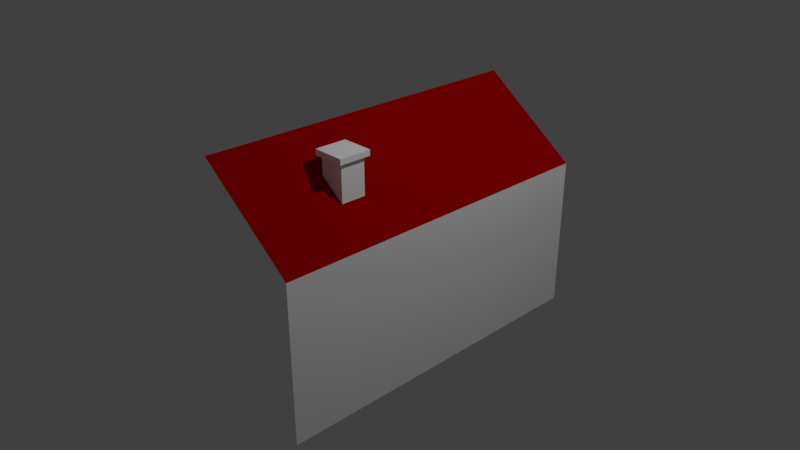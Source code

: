 # Source: house1.blend  (saved by Blender 2.78.0; exported with 4.5.12 LTS)
import bpy
from mathutils import Matrix  # noqa: F401  (used for matrix-valued properties, if any)

bpy.ops.wm.read_factory_settings(use_empty=True)
scene = bpy.context.scene
scene.name = 'Scene'

# ---- collections
col_collection_1 = bpy.data.collections.new('Collection 1'); scene.collection.children.link(col_collection_1)

# ---- materials (node trees are filled in below, after node groups)
mat_paredes = bpy.data.materials.new('paredes')
mat_paredes.alpha_threshold = 0.0
mat_paredes.use_transparent_shadow = False
mat_paredes.diffuse_color = (1.0, 1.0, 1.0, 1.0)
mat_paredes.roughness = 0.5
mat_paredes.line_color = (0.0, 0.0, 0.0, 1.0)
mat_techo = bpy.data.materials.new('techo')
mat_techo.alpha_threshold = 0.0
mat_techo.use_transparent_shadow = False
mat_techo.diffuse_color = (0.3588, 0.0, 0.001755, 1.0)
mat_techo.roughness = 0.5
mat_blanco = bpy.data.materials.new('blanco')
mat_blanco.alpha_threshold = 0.0
mat_blanco.use_transparent_shadow = False
mat_blanco.diffuse_color = (1.0, 0.9335, 0.9626, 1.0)
mat_blanco.roughness = 0.5
mat_techo_001 = bpy.data.materials.new('techo.001')
mat_techo_001.alpha_threshold = 0.0
mat_techo_001.use_transparent_shadow = False
mat_techo_001.roughness = 0.5

# ---- material node trees

# ---- world
world_world = bpy.data.worlds.new('World'); scene.world = world_world
world_world.color = (0.05088, 0.05088, 0.05088)
world_world.use_sun_shadow = False
world_world.sun_shadow_jitter_overblur = 0.0
world_world.cycles.sampling_method = 'MANUAL'

# ---- cameras
cam_camera = bpy.data.cameras.new('Camera')
cam_camera.clip_end = 100.0
cam_camera.lens = 35.0
cam_camera.sensor_width = 32.0
cam_camera.sensor_height = 18.0
cam_camera.ortho_scale = 7.314
cam_camera.dof.focus_distance = 0.0
cam_camera.dof.aperture_fstop = 128.0

# ---- lights
light_lamp = bpy.data.lights.new('Lamp', 'POINT')
light_lamp.transmission_factor = 0.0
light_lamp.cutoff_distance = 30.0
light_lamp.energy = 435.0
light_lamp.shadow_buffer_clip_start = 1.001
light_lamp.shadow_soft_size = 0.1
light_lamp.shadow_maximum_resolution = 0.006
light_lamp.use_absolute_resolution = True

# ---- meshes
me_cube = bpy.data.meshes.new('Cube')
me_cube.from_pydata([(1.0, 1.0, -1.0), (1.0, -1.0, -1.0), (-1.0, -1.0, -1.0), (-1.0, 1.0, -1.0), (1.0, 1.0, 1.0), (1.0, -1.0, 1.0), (-1.0, -1.0, 1.0), (-1.0, 1.0, 1.0), (1.0, 1.0, 1.022), (1.0, -1.0, 1.022), (0.02494, -1.0, 1.979), (0.02494, 1.0, 1.979), (0.4133, -0.503, 1.099), (0.4133, -0.503, 1.834), (0.4133, -0.3598, 1.099), (0.4133, -0.3598, 1.834), (0.6545, -0.503, 1.099), (0.6545, -0.503, 1.834), (0.6545, -0.3598, 1.099), (0.6545, -0.3598, 1.834), (0.3788, -0.5235, 1.834), (0.3788, -0.3393, 1.834), (0.689, -0.3393, 1.834), (0.689, -0.5235, 1.834), (0.3788, -0.5235, 1.906), (0.3788, -0.3393, 1.906), (0.689, -0.3393, 1.906), (0.689, -0.5235, 1.906)], [], [(0, 1, 2, 3), (7, 6, 10, 11), (0, 4, 5, 1), (1, 5, 6, 2), (2, 6, 7, 3), (4, 0, 3, 7), (8, 11, 10, 9), (4, 7, 11, 8), (6, 5, 9, 10), (5, 4, 8, 9), (12, 13, 15, 14), (14, 15, 19, 18), (18, 19, 17, 16), (16, 17, 13, 12), (14, 18, 16, 12), (19, 15, 21, 22), (23, 22, 26, 27), (17, 19, 22, 23), (15, 13, 20, 21), (13, 17, 23, 20), (26, 25, 24, 27), (21, 20, 24, 25), (20, 23, 27, 24), (22, 21, 25, 26)])
me_cube.polygons.foreach_set('material_index', [0, 2, 1, 1, 1, 4, 2, 1, 1, 0, 0, 0, 0, 0, 0, 0, 0, 0, 0, 0, 0, 0, 0, 0])
me_cube.materials.append(mat_paredes)
me_cube.materials.append(mat_paredes)
me_cube.materials.append(mat_techo)
me_cube.materials.append(None)
me_cube.materials.append(mat_paredes)
me_cube.materials.append(mat_blanco)
me_cube.materials.append(None)
me_cube.materials.append(None)
me_cube.materials.append(mat_techo_001)
me_cube.use_remesh_preserve_volume = False
me_cube.use_remesh_preserve_attributes = False
me_cube.use_mirror_vertex_groups = False
me_cube.update()

# ---- objects
ob_cube = bpy.data.objects.new('Cube', me_cube)
ob_lamp = bpy.data.objects.new('Lamp', light_lamp)
ob_camera = bpy.data.objects.new('Camera', cam_camera)

# ---- transforms, parenting, visibility, modifiers, constraints
ob_cube.location = (0.0, 0.0, 0.0)
ob_cube.scale = (1.331, 2.241, 1.0)
ob_cube.lock_rotations_4d = False
ob_cube.empty_display_type = 'ARROWS'
ob_cube.lineart.crease_threshold = 0.0
ob_lamp.location = (4.076, 1.005, 6.427)
ob_lamp.rotation_euler = (0.6503, 0.05522, 1.866)
ob_lamp.lock_rotations_4d = False
ob_lamp.empty_display_type = 'ARROWS'
ob_lamp.color = (0.0, 0.0, 0.0, 0.0)
ob_lamp.lineart.crease_threshold = 0.0
ob_camera.location = (7.481, -6.508, 5.344)
ob_camera.rotation_euler = (1.109, 0.0, 0.8149)
ob_camera.lock_rotations_4d = False
ob_camera.empty_display_type = 'ARROWS'
ob_camera.color = (0.0, 0.0, 0.0, 0.0)
ob_camera.display_type = 'WIRE'
ob_camera.lineart.crease_threshold = 0.0

# ---- collection membership
col_collection_1.objects.link(ob_cube)
col_collection_1.objects.link(ob_lamp)
col_collection_1.objects.link(ob_camera)

# ---- scene / render settings (as saved in the file)
scene.camera = ob_camera
scene.frame_start = 1; scene.frame_end = 250; scene.frame_set(1)
scene.render.engine = 'BLENDER_EEVEE_NEXT'
scene.render.resolution_percentage = 50
scene.render.dither_intensity = 0.0
scene.cycles.use_denoising = False
scene.cycles.samples = 128
scene.cycles.sampling_pattern = 'TABULATED_SOBOL'
scene.cycles.light_sampling_threshold = 0.0
scene.cycles.use_adaptive_sampling = False
scene.cycles.use_light_tree = False
scene.cycles.blur_glossy = 0.0
scene.cycles.sample_clamp_indirect = 0.0
scene.view_settings.view_transform = 'Standard'
bpy.context.view_layer.update()
